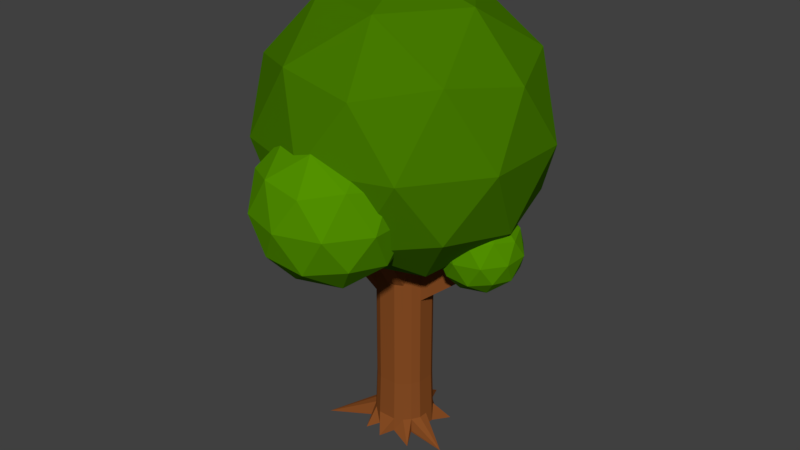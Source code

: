# Source: tree.blend  (saved by Blender 2.79.0; exported with 4.5.12 LTS)
import bpy
from mathutils import Matrix  # noqa: F401  (used for matrix-valued properties, if any)

bpy.ops.wm.read_factory_settings(use_empty=True)
scene = bpy.context.scene
scene.name = 'Scene'

# ---- collections
col_collection_2 = bpy.data.collections.new('Collection 2'); scene.collection.children.link(col_collection_2)

# ---- materials (node trees are filled in below, after node groups)
mat_leaf_dark = bpy.data.materials.new('Leaf dark')
mat_leaf_dark.alpha_threshold = 0.0
mat_leaf_dark.use_transparent_shadow = False
mat_leaf_dark.diffuse_color = (0.05952, 0.1902, 0.0, 1.0)
mat_leaf_dark.roughness = 0.5
mat_leaf_dark.specular_intensity = 0.0
mat_wood = bpy.data.materials.new('wood')
mat_wood.alpha_threshold = 0.0
mat_wood.use_transparent_shadow = False
mat_wood.diffuse_color = (0.2462, 0.07478, 0.0178, 1.0)
mat_wood.roughness = 0.5
mat_wood.specular_intensity = 0.0
mat_wood.line_color = (0.0, 0.0, 0.0, 1.0)
mat_leaf_light = bpy.data.materials.new('leaf light')
mat_leaf_light.alpha_threshold = 0.0
mat_leaf_light.use_transparent_shadow = False
mat_leaf_light.diffuse_color = (0.08568, 0.281, 0.0, 1.0)
mat_leaf_light.roughness = 0.5
mat_leaf_light.specular_intensity = 0.0

# ---- material node trees

# ---- world
world_world = bpy.data.worlds.new('World'); scene.world = world_world
world_world.color = (0.05088, 0.05088, 0.05088)
world_world.use_sun_shadow = False
world_world.sun_shadow_jitter_overblur = 0.0
world_world.cycles.sampling_method = 'MANUAL'

# ---- meshes
me_icosphere = bpy.data.meshes.new('Icosphere')
me_icosphere.from_pydata([(0.0, 0.0, -1.0), (0.7236, -0.5257, -0.4472), (-0.2764, -0.8506, -0.4472), (-0.8944, 0.0, -0.4472), (-0.2764, 0.8506, -0.4472), (0.7236, 0.5257, -0.4472), (0.2764, -0.8506, 0.4472), (-0.7236, -0.5257, 0.4472), (-0.7236, 0.5257, 0.4472), (0.2764, 0.8506, 0.4472), (0.8944, 0.0, 0.4472), (0.0, 0.0, 1.0), (-0.1625, -0.5, -0.8507), (0.4253, -0.309, -0.8507), (0.2629, -0.809, -0.5257), (0.8506, 0.0, -0.5257), (0.4253, 0.309, -0.8507), (-0.5257, 0.0, -0.8507), (-0.6882, -0.5, -0.5257), (-0.1625, 0.5, -0.8507), (-0.6882, 0.5, -0.5257), (0.2629, 0.809, -0.5257), (0.9511, -0.309, 0.0), (0.9511, 0.309, 0.0), (0.0, -1.0, 0.0), (0.5878, -0.809, 0.0), (-0.9511, -0.309, 0.0), (-0.5878, -0.809, 0.0), (-0.5878, 0.809, 0.0), (-0.9511, 0.309, 0.0), (0.5878, 0.809, 0.0), (0.0, 1.0, 0.0), (0.6882, -0.5, 0.5257), (-0.2629, -0.809, 0.5257), (-0.8506, 0.0, 0.5257), (-0.2629, 0.809, 0.5257), (0.6882, 0.5, 0.5257), (0.1625, -0.5, 0.8507), (0.5257, 0.0, 0.8507), (-0.4253, -0.309, 0.8507), (-0.4253, 0.309, 0.8507), (0.1625, 0.5, 0.8507), (0.06755, 0.2026, -2.3), (0.03492, 0.1048, -0.2986), (0.2026, 0.06755, -2.3), (0.1048, 0.03492, -0.2986), (0.06755, 0.06755, -2.3), (0.06755, 0.1351, -2.3), (0.1351, 0.06755, -2.3), (0.1351, 0.1351, -2.3), (0.2513, 0.2249, -2.343), (0.1396, 0.2124, -2.358), (0.08685, 0.06577, -0.2986), (0.06577, 0.08894, -0.2986), (0.06333, 0.19, -1.9), (0.06333, 0.19, -1.5), (0.06333, 0.19, -1.099), (0.05912, 0.1773, -0.7637), (0.1773, 0.05912, -0.6999), (0.6167, 0.06333, -0.8913), (0.19, 0.06333, -1.5), (0.19, 0.06333, -1.9), (0.1113, 0.1505, -0.6999), (0.1193, 0.1613, -1.099), (0.1193, 0.1613, -1.5), (0.1193, 0.1613, -1.9), (0.147, 0.1113, -0.6999), (0.1575, 0.1193, -1.099), (0.1575, 0.1193, -1.5), (0.1575, 0.1193, -1.9), (-0.06755, 0.2026, -2.3), (-0.03492, 0.1048, -0.2986), (-0.2026, 0.06755, -2.3), (-0.1048, 0.03492, -0.2986), (-0.06755, 0.06755, -2.3), (-0.06755, 0.1351, -2.3), (-0.1351, 0.06755, -2.3), (-0.1351, 0.1351, -2.3), (-0.3397, 0.1801, -2.443), (-0.1272, 0.172, -2.3), (-0.08685, 0.06577, -0.2986), (-0.06577, 0.08894, -0.2986), (-1.476e-09, 0.3815, -2.3), (1.351e-09, 0.1048, -0.2986), (-1.476e-09, 0.06755, -2.3), (-1.476e-09, 0.1351, -2.3), (-0.06333, 0.19, -1.9), (-0.06333, 0.19, -1.5), (-0.06333, 0.19, -1.099), (-0.05912, 0.1773, -0.7637), (-0.1773, 0.05912, -0.6999), (-0.19, 0.06333, -1.141), (-0.19, 0.06333, -1.5), (-0.19, 0.06333, -1.9), (-0.1113, 0.1505, -0.7637), (-0.1193, 0.1613, -1.099), (-0.1193, 0.1613, -1.5), (-0.1193, 0.1613, -1.9), (-0.147, 0.1113, -0.6999), (-0.1575, 0.1193, -1.099), (-0.1575, 0.1193, -1.5), (-0.1575, 0.1193, -1.9), (-1.887e-10, 0.19, -1.9), (0.0, 0.19, -1.5), (-3.775e-10, 0.19, -1.099), (7.574e-10, 0.1773, -0.7637), (0.06755, -0.2026, -2.3), (0.03492, -0.1048, -0.2986), (0.3758, -0.05537, -2.417), (0.1048, -0.03492, -0.2986), (0.06755, -0.06755, -2.3), (0.1048, -1.777e-09, -0.2986), (0.06755, -0.1351, -2.3), (0.2026, -6.71e-11, -2.3), (0.06755, -6.71e-11, -2.3), (0.1351, -0.06755, -2.3), (0.1351, -0.1351, -2.3), (0.168, -0.1272, -2.3), (0.1915, -0.2035, -2.382), (0.08685, -0.06577, -0.2986), (0.06577, -0.08894, -0.2986), (0.1351, -6.71e-11, -2.3), (0.06333, -0.19, -1.9), (0.06333, -0.19, -1.5), (0.06333, -0.19, -1.099), (0.05912, -0.1773, -0.6999), (0.1773, -0.05912, -0.6999), (0.19, -0.06333, -1.099), (0.19, -0.06333, -1.5), (0.19, -0.06333, -1.9), (0.1773, 1.014e-10, -0.6999), (0.6167, -5.662e-10, -0.8913), (0.19, -5.662e-10, -1.5), (0.19, 0.0, -1.9), (0.1113, -0.1505, -0.6999), (0.1193, -0.1613, -1.099), (0.1193, -0.1613, -1.5), (0.1193, -0.1613, -1.9), (0.147, -0.1113, -0.6999), (0.1575, -0.1193, -1.099), (0.1575, -0.1193, -1.5), (0.1575, -0.1193, -1.9), (-0.06755, -0.2026, -2.3), (-0.03492, -0.1048, -0.2986), (-0.4869, -0.2769, -2.348), (-0.1048, -0.03492, -0.2986), (-0.06755, -0.06755, -2.3), (-0.1048, -1.777e-09, -0.2986), (-0.06755, -0.1351, -2.3), (-0.2026, -6.71e-11, -2.3), (-0.06755, -6.71e-11, -2.3), (-0.1351, -0.06755, -2.3), (-0.1351, -0.1351, -2.3), (-0.168, -0.1272, -2.3), (-0.1593, -0.2425, -2.356), (-0.08685, -0.06577, -0.2986), (-0.06577, -0.08894, -0.2986), (-0.1351, -6.71e-11, -2.3), (-1.476e-09, -6.71e-11, -2.3), (0.01002, -0.2941, -2.321), (1.351e-09, -0.1048, -0.2986), (-1.476e-09, -0.06755, -2.3), (-1.476e-09, -0.1351, -2.3), (-0.06333, -0.19, -1.9), (-0.06333, -0.19, -1.5), (-0.06333, -0.19, -1.099), (-0.05912, -0.1773, -0.6999), (-0.1773, -0.05912, -0.6999), (-0.6232, -0.06333, -0.8828), (-0.19, -0.06333, -1.5), (-0.19, -0.06333, -1.9), (-0.1773, 1.014e-10, -0.6999), (-0.6232, -5.662e-10, -0.8828), (-0.19, -5.662e-10, -1.5), (-0.19, 0.0, -1.9), (-0.1113, -0.1505, -0.6999), (-0.1193, -0.1613, -1.099), (-0.1193, -0.1613, -1.5), (-0.1193, -0.1613, -1.9), (-0.147, -0.1113, -0.6999), (-0.1575, -0.1193, -1.137), (-0.1575, -0.1193, -1.5), (-0.1575, -0.1193, -1.9), (-1.887e-10, -0.19, -1.9), (0.0, -0.19, -1.5), (-3.775e-10, -0.19, -1.099), (7.574e-10, -0.1773, -0.6999), (0.1963, 0.06544, -2.1), (0.1963, -3.355e-11, -2.1), (0.1232, 0.1666, -2.1), (0.1627, 0.1232, -2.1), (0.06544, 0.1963, -2.1), (-8.325e-10, 0.1963, -2.1), (-0.1963, 0.06544, -2.1), (-0.1963, -3.355e-11, -2.1), (-0.1232, 0.1666, -2.1), (-0.1627, 0.1232, -2.1), (-0.06544, 0.1963, -2.1), (0.1963, -0.06544, -2.1), (0.1232, -0.1666, -2.1), (0.1627, -0.1232, -2.1), (0.06544, -0.1963, -2.1), (-8.325e-10, -0.1963, -2.1), (-0.1963, -0.06544, -2.1), (-0.1232, -0.1666, -2.1), (-0.1627, -0.1232, -2.1), (-0.06544, -0.1963, -2.1), (0.1995, 0.06649, -2.2), (0.1995, -5.033e-11, -2.2), (0.1252, 0.1693, -2.2), (0.1653, 0.1252, -2.2), (-0.1995, 0.06649, -2.2), (-0.1995, -5.033e-11, -2.2), (-0.1252, 0.1693, -2.2), (-0.1653, 0.1252, -2.2), (0.1995, -0.06649, -2.2), (0.1252, -0.1693, -2.2), (0.1653, -0.1252, -2.2), (-0.1995, -0.06649, -2.2), (-0.1252, -0.1693, -2.2), (-0.1653, -0.1252, -2.2), (0.06649, 0.1995, -2.2), (-1.154e-09, 0.1995, -2.2), (-0.06649, 0.1995, -2.2), (0.06649, -0.1995, -2.2), (-1.154e-09, -0.1995, -2.2), (-0.06649, -0.1995, -2.2), (0.06333, 0.19, -0.9659), (0.06333, 0.19, -0.8324), (0.19, 0.06333, -0.8883), (0.6167, 0.06333, -0.7579), (0.19, 6.291e-11, -0.8883), (0.6167, -2.516e-10, -0.7579), (0.1193, 0.1613, -0.8324), (0.1193, 0.1613, -0.9659), (0.1575, 0.1193, -0.9054), (0.1575, 0.1193, -0.9659), (-0.03169, 0.7454, -0.7972), (-0.03169, 0.7454, -0.6638), (-0.09502, 0.7454, -0.7972), (-0.09502, 0.7454, -0.6638), (-0.19, 0.06333, -0.8324), (-0.19, 0.06333, -1.098), (-0.19, 6.291e-11, -0.8324), (-0.19, -2.516e-10, -1.073), (-0.1193, 0.1613, -0.8324), (-0.1193, 0.1613, -0.9659), (-0.1575, 0.1193, -0.8324), (-0.1575, 0.1193, -0.9659), (0.1086, -0.6765, -0.3614), (0.1086, -0.6765, -0.228), (0.19, -0.06333, -0.8324), (0.19, -0.06333, -0.9659), (0.1645, -0.6478, -0.228), (0.1645, -0.6478, -0.3614), (0.1575, -0.1193, -0.8324), (0.1575, -0.1193, -0.9659), (0.0, -0.19, -0.9659), (3.775e-10, -0.19, -0.8324), (-0.06333, -0.19, -0.9659), (-0.06333, -0.19, -0.8324), (-0.19, -0.06333, -0.8324), (-0.19, -0.06333, -1.063), (-0.1193, -0.1613, -0.8324), (-0.1193, -0.1613, -0.9659), (-0.1575, -0.1193, -0.8324), (-0.1575, -0.1193, -1.091), (0.06333, 0.19, -1.366), (0.06333, 0.19, -1.233), (0.19, 0.06333, -1.233), (0.19, 0.06333, -1.366), (0.19, -5.662e-10, -1.233), (0.19, -5.662e-10, -1.366), (0.1193, 0.1613, -1.233), (0.1193, 0.1613, -1.366), (0.1575, 0.1193, -1.233), (0.1575, 0.1193, -1.366), (-1.258e-10, 0.19, -1.366), (-2.516e-10, 0.19, -1.233), (-0.06333, 0.19, -1.366), (-0.06333, 0.19, -1.233), (-0.19, 0.06333, -1.189), (-0.19, 0.06333, -1.301), (-0.6232, -5.662e-10, -1.016), (-0.19, -5.662e-10, -1.301), (-0.1193, 0.1613, -1.233), (-0.1193, 0.1613, -1.366), (-0.1575, 0.1193, -1.233), (-0.1575, 0.1193, -1.366), (0.06333, -0.19, -1.366), (0.06333, -0.19, -1.233), (0.19, -0.06333, -1.233), (0.19, -0.06333, -1.366), (0.1193, -0.1613, -1.233), (0.1193, -0.1613, -1.366), (0.1575, -0.1193, -1.233), (0.1575, -0.1193, -1.366), (-1.258e-10, -0.19, -1.366), (-2.516e-10, -0.19, -1.233), (-0.06333, -0.19, -1.366), (-0.06333, -0.19, -1.233), (-0.6232, -0.06333, -1.016), (-0.19, -0.06333, -1.301), (-0.1193, -0.1613, -1.233), (-0.1193, -0.1613, -1.366), (-0.1575, -0.1193, -1.191), (-0.1575, -0.1193, -1.301), (0.005699, 0.0171, 0.45), (0.0171, 0.005699, 0.45), (0.005699, 0.005699, 0.45), (0.005699, 0.0114, 0.45), (0.0114, 0.005699, 0.45), (0.0114, 0.0114, 0.45), (0.01417, 0.01073, 0.45), (0.01073, 0.01451, 0.45), (-0.005699, 0.0171, 0.45), (-0.0171, 0.005699, 0.45), (-0.005699, 0.005699, 0.45), (-0.005699, 0.0114, 0.45), (-0.0114, 0.005699, 0.45), (-0.0114, 0.0114, 0.45), (-0.01417, 0.01073, 0.45), (-0.01073, 0.01451, 0.45), (1.058e-09, 0.0171, 0.45), (1.058e-09, 0.005699, 0.45), (1.058e-09, 0.0114, 0.45), (0.005699, -0.0171, 0.45), (0.0171, -0.005699, 0.45), (0.005699, -0.005699, 0.45), (0.005699, 1.418e-09, 0.45), (0.0171, 1.418e-09, 0.45), (0.005699, -0.0114, 0.45), (0.0114, -0.005699, 0.45), (0.0114, -0.0114, 0.45), (0.01417, -0.01073, 0.45), (0.01073, -0.01451, 0.45), (0.0114, 1.418e-09, 0.45), (-0.005699, -0.0171, 0.45), (-0.0171, -0.005699, 0.45), (-0.005699, -0.005699, 0.45), (-0.005699, 1.418e-09, 0.45), (-0.0171, 1.418e-09, 0.45), (-0.005699, -0.0114, 0.45), (-0.0114, -0.005699, 0.45), (-0.0114, -0.0114, 0.45), (-0.01417, -0.01073, 0.45), (-0.01073, -0.01451, 0.45), (-0.0114, 1.418e-09, 0.45), (1.058e-09, -0.0171, 0.45), (1.058e-09, -0.005699, 0.45), (1.058e-09, -0.0114, 0.45), (1.058e-09, 1.418e-09, 0.45), (-0.5936, 0.002728, -0.6629), (-0.7931, 0.1476, -0.8152), (-0.5175, 0.2372, -0.8152), (-0.3471, 0.002728, -0.8152), (-0.5175, -0.2317, -0.8152), (-0.7931, -0.1422, -0.8152), (-0.6698, 0.2372, -1.062), (-0.3942, 0.1476, -1.062), (-0.3942, -0.1422, -1.062), (-0.6698, -0.2317, -1.062), (-0.8401, 0.002728, -1.062), (-0.5936, 0.002728, -1.214), (-0.5489, 0.1405, -0.704), (-0.7109, 0.08789, -0.704), (-0.6661, 0.2257, -0.7936), (-0.8281, 0.002728, -0.7936), (-0.7109, -0.08243, -0.704), (-0.4488, 0.002728, -0.704), (-0.404, 0.1405, -0.7936), (-0.5489, -0.1351, -0.704), (-0.404, -0.1351, -0.7936), (-0.6661, -0.2202, -0.7936), (-0.8558, 0.08789, -0.9385), (-0.8558, -0.08244, -0.9385), (-0.5936, 0.2783, -0.9385), (-0.7556, 0.2257, -0.9385), (-0.3315, 0.08789, -0.9385), (-0.4317, 0.2257, -0.9385), (-0.4317, -0.2202, -0.9385), (-0.3315, -0.08244, -0.9385), (-0.7556, -0.2202, -0.9385), (-0.5936, -0.2729, -0.9385), (-0.7833, 0.1405, -1.083), (-0.5212, 0.2257, -1.083), (-0.3592, 0.002728, -1.083), (-0.5212, -0.2202, -1.083), (-0.7833, -0.1351, -1.083), (-0.6384, 0.1405, -1.173), (-0.7385, 0.002728, -1.173), (-0.4764, 0.08789, -1.173), (-0.4764, -0.08243, -1.173), (-0.6384, -0.1351, -1.173), (-0.1107, 0.7402, -1.098), (0.1595, 0.544, -0.8914), (-0.2138, 0.4227, -0.8914), (-0.4445, 0.7402, -0.8914), (-0.2138, 1.058, -0.8914), (0.1595, 0.9365, -0.8914), (-0.007485, 0.4227, -0.5576), (-0.3808, 0.544, -0.5576), (-0.3808, 0.9365, -0.5576), (-0.007485, 1.058, -0.5576), (0.2232, 0.7402, -0.5576), (-0.1107, 0.7402, -0.3512), (-0.1713, 0.5536, -1.042), (0.04811, 0.6249, -1.042), (-0.01253, 0.4382, -0.9208), (0.2069, 0.7402, -0.9208), (0.04811, 0.8556, -1.042), (-0.3069, 0.7402, -1.042), (-0.3676, 0.5536, -0.9208), (-0.1713, 0.9269, -1.042), (-0.3676, 0.9269, -0.9208), (-0.01253, 1.042, -0.9208), (0.2444, 0.6249, -0.7245), (0.2444, 0.8556, -0.7245), (-0.1107, 0.3669, -0.7245), (0.1088, 0.4382, -0.7245), (-0.4657, 0.6249, -0.7245), (-0.3301, 0.4382, -0.7245), (-0.3301, 1.042, -0.7245), (-0.4657, 0.8556, -0.7245), (0.1088, 1.042, -0.7245), (-0.1107, 1.114, -0.7245), (0.1462, 0.5536, -0.5282), (-0.2088, 0.4382, -0.5282), (-0.4282, 0.7402, -0.5282), (-0.2088, 1.042, -0.5282), (0.1462, 0.9269, -0.5282), (-0.05002, 0.5536, -0.4069), (0.08559, 0.7402, -0.407), (-0.2694, 0.6249, -0.4069), (-0.2694, 0.8556, -0.4069), (-0.05002, 0.9269, -0.4069), (0.5985, 0.03665, -1.017), (0.8101, -0.1171, -0.8553), (0.5177, -0.2121, -0.8553), (0.3369, 0.03665, -0.8553), (0.5177, 0.2854, -0.8553), (0.8101, 0.1904, -0.8553), (0.6793, -0.2121, -0.5937), (0.3869, -0.1171, -0.5937), (0.3869, 0.1904, -0.5937), (0.6793, 0.2854, -0.5937), (0.8601, 0.03665, -0.5937), (0.5985, 0.03665, -0.4321), (0.551, -0.1096, -0.9733), (0.7229, -0.05371, -0.9733), (0.6754, -0.1999, -0.8782), (0.8473, 0.03665, -0.8782), (0.7229, 0.127, -0.9733), (0.4448, 0.03665, -0.9733), (0.3972, -0.1096, -0.8782), (0.551, 0.1829, -0.9733), (0.3972, 0.1829, -0.8782), (0.6754, 0.2732, -0.8782), (0.8766, -0.05371, -0.7245), (0.8766, 0.127, -0.7245), (0.5985, -0.2558, -0.7245), (0.7704, -0.1999, -0.7245), (0.3204, -0.05371, -0.7245), (0.4266, -0.1999, -0.7245), (0.4266, 0.2732, -0.7245), (0.3204, 0.127, -0.7245), (0.7704, 0.2732, -0.7245), (0.5985, 0.3291, -0.7245), (0.7998, -0.1096, -0.5708), (0.5216, -0.1999, -0.5708), (0.3497, 0.03665, -0.5708), (0.5216, 0.2732, -0.5708), (0.7998, 0.1829, -0.5708), (0.646, -0.1096, -0.4757), (0.7522, 0.03665, -0.4757), (0.4741, -0.05371, -0.4757), (0.4741, 0.127, -0.4757), (0.646, 0.1829, -0.4757), (0.0, -0.7015, -0.8427), (0.3754, -0.9742, -0.5559), (-0.1434, -1.143, -0.5559), (-0.4641, -0.7015, -0.5559), (-0.1434, -0.2601, -0.5559), (0.3754, -0.4287, -0.5559), (0.1434, -1.143, -0.09183), (-0.3754, -0.9742, -0.09184), (-0.3754, -0.4287, -0.09184), (0.1434, -0.2601, -0.09183), (0.4641, -0.7015, -0.09184), (0.0, -0.7015, 0.195), (-0.08429, -0.9609, -0.7652), (0.2207, -0.8618, -0.7652), (0.1364, -1.121, -0.5966), (0.4413, -0.7015, -0.5966), (0.2207, -0.5411, -0.7652), (-0.2728, -0.7015, -0.7652), (-0.3571, -0.9609, -0.5966), (-0.08429, -0.442, -0.7652), (-0.3571, -0.442, -0.5966), (0.1364, -0.2817, -0.5966), (0.4934, -0.8618, -0.3239), (0.4934, -0.5411, -0.3239), (0.0, -1.22, -0.3239), (0.305, -1.121, -0.3239), (-0.4934, -0.8618, -0.3239), (-0.305, -1.121, -0.3239), (-0.305, -0.2817, -0.3239), (-0.4934, -0.5411, -0.3239), (0.305, -0.2817, -0.3239), (0.0, -0.1826, -0.3239), (0.3571, -0.9609, -0.0511), (-0.1364, -1.121, -0.0511), (-0.4413, -0.7015, -0.0511), (-0.1364, -0.2817, -0.0511), (0.3571, -0.442, -0.0511), (0.08429, -0.9609, 0.1175), (0.2728, -0.7015, 0.1175), (-0.2207, -0.8618, 0.1175), (-0.2207, -0.5411, 0.1175), (0.08429, -0.442, 0.1175)], [], [(0, 13, 12), (1, 13, 15), (0, 12, 17), (0, 17, 19), (0, 19, 16), (1, 15, 22), (2, 14, 24), (3, 18, 26), (4, 20, 28), (5, 21, 30), (1, 22, 25), (2, 24, 27), (3, 26, 29), (4, 28, 31), (5, 30, 23), (6, 32, 37), (7, 33, 39), (8, 34, 40), (9, 35, 41), (10, 36, 38), (38, 41, 11), (38, 36, 41), (36, 9, 41), (41, 40, 11), (41, 35, 40), (35, 8, 40), (40, 39, 11), (40, 34, 39), (34, 7, 39), (39, 37, 11), (39, 33, 37), (33, 6, 37), (37, 38, 11), (37, 32, 38), (32, 10, 38), (23, 36, 10), (23, 30, 36), (30, 9, 36), (31, 35, 9), (31, 28, 35), (28, 8, 35), (29, 34, 8), (29, 26, 34), (26, 7, 34), (27, 33, 7), (27, 24, 33), (24, 6, 33), (25, 32, 6), (25, 22, 32), (22, 10, 32), (30, 31, 9), (30, 21, 31), (21, 4, 31), (28, 29, 8), (28, 20, 29), (20, 3, 29), (26, 27, 7), (26, 18, 27), (18, 2, 27), (24, 25, 6), (24, 14, 25), (14, 1, 25), (22, 23, 10), (22, 15, 23), (15, 5, 23), (16, 21, 5), (16, 19, 21), (19, 4, 21), (19, 20, 4), (19, 17, 20), (17, 3, 20), (17, 18, 3), (17, 12, 18), (12, 2, 18), (15, 16, 5), (15, 13, 16), (13, 0, 16), (12, 14, 2), (12, 13, 14), (13, 1, 14), (49, 48, 46, 47), (48, 121, 114, 46), (44, 113, 121, 48), (58, 45, 111, 130), (62, 53, 52, 66), (48, 49, 44), (47, 42, 49), (50, 49, 51), (49, 42, 51), (49, 50, 44), (58, 66, 52, 45), (57, 43, 53, 62), (42, 47, 85, 82), (47, 46, 84, 85), (221, 42, 82, 222), (46, 114, 158, 84), (43, 57, 105, 83), (227, 56, 104, 237), (267, 55, 103, 277), (55, 54, 102, 103), (191, 54, 65, 189), (54, 55, 64, 65), (268, 56, 63, 273), (228, 57, 62, 233), (187, 190, 69, 61), (61, 69, 68, 60), (269, 275, 67, 59), (229, 235, 66, 58), (189, 65, 69, 190), (65, 64, 68, 69), (273, 63, 67, 275), (233, 62, 66, 235), (187, 61, 133, 188), (61, 60, 132, 133), (269, 59, 131, 271), (229, 58, 130, 231), (77, 75, 74, 76), (76, 74, 150, 157), (72, 76, 157, 149), (90, 171, 147, 73), (94, 98, 80, 81), (76, 72, 77), (75, 77, 70), (78, 79, 77), (77, 79, 70), (77, 72, 78), (90, 73, 80, 98), (89, 94, 81, 71), (70, 82, 85, 75), (75, 85, 84, 74), (223, 222, 82, 70), (74, 84, 158, 150), (71, 83, 105, 89), (239, 237, 104, 88), (279, 277, 103, 87), (87, 103, 102, 86), (197, 195, 97, 86), (86, 97, 96, 87), (280, 285, 95, 88), (240, 245, 94, 89), (193, 93, 101, 196), (93, 92, 100, 101), (281, 91, 99, 287), (241, 90, 98, 247), (195, 196, 101, 97), (97, 101, 100, 96), (285, 287, 99, 95), (245, 247, 98, 94), (193, 194, 174, 93), (93, 174, 173, 92), (281, 283, 172, 91), (241, 243, 171, 90), (116, 112, 110, 115), (115, 110, 114, 121), (108, 115, 121, 113), (143, 160, 348, 337), (126, 130, 111, 109), (134, 138, 119, 120), (115, 108, 116), (112, 116, 106), (117, 118, 116), (116, 118, 106), (116, 108, 117), (45, 52, 313, 308), (160, 107, 326, 348), (52, 53, 314, 313), (83, 71, 315, 323), (53, 43, 307, 314), (126, 109, 119, 138), (125, 134, 120, 107), (147, 145, 338, 341), (106, 159, 162, 112), (145, 155, 345, 338), (109, 111, 330, 327), (112, 162, 161, 110), (224, 225, 159, 106), (110, 161, 158, 114), (107, 160, 186, 125), (249, 257, 185, 124), (289, 297, 184, 123), (123, 184, 183, 122), (201, 199, 137, 122), (122, 137, 136, 123), (290, 293, 135, 124), (250, 253, 134, 125), (198, 129, 141, 200), (129, 128, 140, 141), (291, 127, 139, 295), (251, 126, 138, 255), (199, 200, 141, 137), (137, 141, 140, 136), (293, 295, 139, 135), (253, 255, 138, 134), (198, 188, 133, 129), (129, 133, 132, 128), (291, 271, 131, 127), (251, 231, 130, 126), (152, 151, 146, 148), (119, 109, 327, 334), (155, 156, 346, 345), (151, 157, 150, 146), (144, 149, 157, 151), (120, 119, 334, 335), (167, 145, 147, 171), (175, 156, 155, 179), (151, 152, 144), (148, 142, 152), (153, 152, 154), (152, 142, 154), (152, 153, 144), (73, 147, 341, 316), (156, 143, 337, 346), (107, 120, 335, 326), (80, 73, 316, 321), (81, 80, 321, 322), (167, 179, 155, 145), (166, 143, 156, 175), (43, 83, 323, 307), (142, 148, 162, 159), (71, 81, 322, 315), (111, 45, 308, 330), (148, 146, 161, 162), (226, 142, 159, 225), (146, 150, 158, 161), (143, 166, 186, 160), (259, 165, 185, 257), (299, 164, 184, 297), (164, 163, 183, 184), (206, 163, 178, 204), (163, 164, 177, 178), (300, 165, 176, 303), (260, 166, 175, 263), (203, 205, 182, 170), (170, 182, 181, 169), (301, 305, 180, 168), (261, 265, 179, 167), (204, 178, 182, 205), (178, 177, 181, 182), (303, 176, 180, 305), (263, 175, 179, 265), (203, 170, 174, 194), (170, 169, 173, 174), (301, 168, 172, 283), (261, 167, 171, 243), (218, 203, 194, 212), (219, 204, 205, 220), (218, 220, 205, 203), (226, 206, 204, 219), (163, 206, 202, 183), (215, 208, 188, 198), (216, 217, 200, 199), (215, 198, 200, 217), (224, 216, 199, 201), (122, 183, 202, 201), (211, 212, 194, 193), (213, 214, 196, 195), (211, 193, 196, 214), (223, 213, 195, 197), (86, 102, 192, 197), (207, 187, 188, 208), (209, 189, 190, 210), (207, 210, 190, 187), (221, 191, 189, 209), (54, 191, 192, 102), (42, 221, 209, 51), (44, 50, 210, 207), (51, 209, 210, 50), (44, 207, 208, 113), (70, 79, 213, 223), (72, 211, 214, 78), (79, 78, 214, 213), (72, 149, 212, 211), (106, 118, 216, 224), (108, 215, 217, 117), (118, 117, 217, 216), (108, 113, 208, 215), (142, 226, 219, 154), (144, 153, 220, 218), (154, 219, 220, 153), (144, 218, 212, 149), (206, 226, 225, 202), (201, 202, 225, 224), (197, 192, 222, 223), (191, 221, 222, 192), (168, 262, 244, 172), (262, 261, 243, 244), (176, 264, 266, 180), (264, 263, 265, 266), (168, 180, 266, 262), (262, 266, 265, 261), (165, 259, 264, 176), (259, 260, 263, 264), (166, 260, 258, 186), (260, 259, 257, 258), (127, 131, 232, 252), (252, 232, 231, 251), (135, 139, 256, 254), (254, 256, 255, 253), (127, 252, 256, 139), (252, 251, 255, 256), (124, 135, 254, 249), (249, 254, 253, 250), (125, 186, 258, 250), (250, 258, 257, 249), (91, 172, 244, 242), (242, 244, 243, 241), (95, 99, 248, 246), (246, 248, 247, 245), (91, 242, 248, 99), (242, 241, 247, 248), (88, 95, 246, 239), (239, 246, 245, 240), (89, 105, 238, 240), (240, 238, 237, 239), (59, 230, 232, 131), (230, 229, 231, 232), (63, 234, 236, 67), (234, 233, 235, 236), (59, 67, 236, 230), (230, 236, 235, 229), (56, 227, 234, 63), (227, 228, 233, 234), (57, 228, 238, 105), (228, 227, 237, 238), (169, 302, 284, 173), (302, 301, 283, 284), (177, 304, 306, 181), (304, 303, 305, 306), (169, 181, 306, 302), (302, 306, 305, 301), (164, 299, 304, 177), (299, 300, 303, 304), (165, 300, 298, 185), (300, 299, 297, 298), (128, 132, 272, 292), (292, 272, 271, 291), (136, 140, 296, 294), (294, 296, 295, 293), (128, 292, 296, 140), (292, 291, 295, 296), (123, 136, 294, 289), (289, 294, 293, 290), (124, 185, 298, 290), (290, 298, 297, 289), (92, 173, 284, 282), (282, 284, 283, 281), (96, 100, 288, 286), (286, 288, 287, 285), (92, 282, 288, 100), (282, 281, 287, 288), (87, 96, 286, 279), (279, 286, 285, 280), (88, 104, 278, 280), (280, 278, 277, 279), (60, 270, 272, 132), (270, 269, 271, 272), (64, 274, 276, 68), (274, 273, 275, 276), (60, 68, 276, 270), (270, 276, 275, 269), (55, 267, 274, 64), (267, 268, 273, 274), (56, 268, 278, 104), (268, 267, 277, 278), (312, 310, 309, 311), (311, 309, 329, 336), (308, 311, 336, 330), (312, 313, 314), (311, 308, 312), (310, 312, 307), (312, 314, 307), (312, 308, 313), (309, 324, 351, 329), (307, 323, 325, 310), (310, 325, 324, 309), (320, 319, 317, 318), (319, 347, 340, 317), (316, 341, 347, 319), (320, 322, 321), (319, 320, 316), (318, 315, 320), (320, 315, 322), (320, 321, 316), (317, 340, 351, 324), (315, 318, 325, 323), (318, 317, 324, 325), (333, 332, 328, 331), (332, 336, 329, 328), (327, 330, 336, 332), (333, 335, 334), (332, 333, 327), (331, 326, 333), (333, 326, 335), (333, 334, 327), (328, 329, 351, 349), (326, 331, 350, 348), (331, 328, 349, 350), (344, 342, 339, 343), (343, 339, 340, 347), (338, 343, 347, 341), (344, 345, 346), (343, 338, 344), (342, 344, 337), (344, 346, 337), (344, 338, 345), (339, 349, 351, 340), (337, 348, 350, 342), (342, 350, 349, 339), (352, 365, 364), (353, 365, 367), (352, 364, 369), (352, 369, 371), (352, 371, 368), (353, 367, 374), (354, 366, 376), (355, 370, 378), (356, 372, 380), (357, 373, 382), (353, 374, 377), (354, 376, 379), (355, 378, 381), (356, 380, 383), (357, 382, 375), (358, 384, 389), (359, 385, 391), (360, 386, 392), (361, 387, 393), (362, 388, 390), (390, 393, 363), (390, 388, 393), (388, 361, 393), (393, 392, 363), (393, 387, 392), (387, 360, 392), (392, 391, 363), (392, 386, 391), (386, 359, 391), (391, 389, 363), (391, 385, 389), (385, 358, 389), (389, 390, 363), (389, 384, 390), (384, 362, 390), (375, 388, 362), (375, 382, 388), (382, 361, 388), (383, 387, 361), (383, 380, 387), (380, 360, 387), (381, 386, 360), (381, 378, 386), (378, 359, 386), (379, 385, 359), (379, 376, 385), (376, 358, 385), (377, 384, 358), (377, 374, 384), (374, 362, 384), (382, 383, 361), (382, 373, 383), (373, 356, 383), (380, 381, 360), (380, 372, 381), (372, 355, 381), (378, 379, 359), (378, 370, 379), (370, 354, 379), (376, 377, 358), (376, 366, 377), (366, 353, 377), (374, 375, 362), (374, 367, 375), (367, 357, 375), (368, 373, 357), (368, 371, 373), (371, 356, 373), (371, 372, 356), (371, 369, 372), (369, 355, 372), (369, 370, 355), (369, 364, 370), (364, 354, 370), (367, 368, 357), (367, 365, 368), (365, 352, 368), (364, 366, 354), (364, 365, 366), (365, 353, 366), (394, 407, 406), (395, 407, 409), (394, 406, 411), (394, 411, 413), (394, 413, 410), (395, 409, 416), (396, 408, 418), (397, 412, 420), (398, 414, 422), (399, 415, 424), (395, 416, 419), (396, 418, 421), (397, 420, 423), (398, 422, 425), (399, 424, 417), (400, 426, 431), (401, 427, 433), (402, 428, 434), (403, 429, 435), (404, 430, 432), (432, 435, 405), (432, 430, 435), (430, 403, 435), (435, 434, 405), (435, 429, 434), (429, 402, 434), (434, 433, 405), (434, 428, 433), (428, 401, 433), (433, 431, 405), (433, 427, 431), (427, 400, 431), (431, 432, 405), (431, 426, 432), (426, 404, 432), (417, 430, 404), (417, 424, 430), (424, 403, 430), (425, 429, 403), (425, 422, 429), (422, 402, 429), (423, 428, 402), (423, 420, 428), (420, 401, 428), (421, 427, 401), (421, 418, 427), (418, 400, 427), (419, 426, 400), (419, 416, 426), (416, 404, 426), (424, 425, 403), (424, 415, 425), (415, 398, 425), (422, 423, 402), (422, 414, 423), (414, 397, 423), (420, 421, 401), (420, 412, 421), (412, 396, 421), (418, 419, 400), (418, 408, 419), (408, 395, 419), (416, 417, 404), (416, 409, 417), (409, 399, 417), (410, 415, 399), (410, 413, 415), (413, 398, 415), (413, 414, 398), (413, 411, 414), (411, 397, 414), (411, 412, 397), (411, 406, 412), (406, 396, 412), (409, 410, 399), (409, 407, 410), (407, 394, 410), (406, 408, 396), (406, 407, 408), (407, 395, 408), (436, 449, 448), (437, 449, 451), (436, 448, 453), (436, 453, 455), (436, 455, 452), (437, 451, 458), (438, 450, 460), (439, 454, 462), (440, 456, 464), (441, 457, 466), (437, 458, 461), (438, 460, 463), (439, 462, 465), (440, 464, 467), (441, 466, 459), (442, 468, 473), (443, 469, 475), (444, 470, 476), (445, 471, 477), (446, 472, 474), (474, 477, 447), (474, 472, 477), (472, 445, 477), (477, 476, 447), (477, 471, 476), (471, 444, 476), (476, 475, 447), (476, 470, 475), (470, 443, 475), (475, 473, 447), (475, 469, 473), (469, 442, 473), (473, 474, 447), (473, 468, 474), (468, 446, 474), (459, 472, 446), (459, 466, 472), (466, 445, 472), (467, 471, 445), (467, 464, 471), (464, 444, 471), (465, 470, 444), (465, 462, 470), (462, 443, 470), (463, 469, 443), (463, 460, 469), (460, 442, 469), (461, 468, 442), (461, 458, 468), (458, 446, 468), (466, 467, 445), (466, 457, 467), (457, 440, 467), (464, 465, 444), (464, 456, 465), (456, 439, 465), (462, 463, 443), (462, 454, 463), (454, 438, 463), (460, 461, 442), (460, 450, 461), (450, 437, 461), (458, 459, 446), (458, 451, 459), (451, 441, 459), (452, 457, 441), (452, 455, 457), (455, 440, 457), (455, 456, 440), (455, 453, 456), (453, 439, 456), (453, 454, 439), (453, 448, 454), (448, 438, 454), (451, 452, 441), (451, 449, 452), (449, 436, 452), (448, 450, 438), (448, 449, 450), (449, 437, 450), (478, 491, 490), (479, 491, 493), (478, 490, 495), (478, 495, 497), (478, 497, 494), (479, 493, 500), (480, 492, 502), (481, 496, 504), (482, 498, 506), (483, 499, 508), (479, 500, 503), (480, 502, 505), (481, 504, 507), (482, 506, 509), (483, 508, 501), (484, 510, 515), (485, 511, 517), (486, 512, 518), (487, 513, 519), (488, 514, 516), (516, 519, 489), (516, 514, 519), (514, 487, 519), (519, 518, 489), (519, 513, 518), (513, 486, 518), (518, 517, 489), (518, 512, 517), (512, 485, 517), (517, 515, 489), (517, 511, 515), (511, 484, 515), (515, 516, 489), (515, 510, 516), (510, 488, 516), (501, 514, 488), (501, 508, 514), (508, 487, 514), (509, 513, 487), (509, 506, 513), (506, 486, 513), (507, 512, 486), (507, 504, 512), (504, 485, 512), (505, 511, 485), (505, 502, 511), (502, 484, 511), (503, 510, 484), (503, 500, 510), (500, 488, 510), (508, 509, 487), (508, 499, 509), (499, 482, 509), (506, 507, 486), (506, 498, 507), (498, 481, 507), (504, 505, 485), (504, 496, 505), (496, 480, 505), (502, 503, 484), (502, 492, 503), (492, 479, 503), (500, 501, 488), (500, 493, 501), (493, 483, 501), (494, 499, 483), (494, 497, 499), (497, 482, 499), (497, 498, 482), (497, 495, 498), (495, 481, 498), (495, 496, 481), (495, 490, 496), (490, 480, 496), (493, 494, 483), (493, 491, 494), (491, 478, 494), (490, 492, 480), (490, 491, 492), (491, 479, 492)])
me_icosphere.polygons.foreach_set('material_index', [0, 0, 0, 0, 0, 0, 0, 0, 0, 0, 0, 0, 0, 0, 0, 0, 0, 0, 0, 0, 0, 0, 0, 0, 0, 0, 0, 0, 0, 0, 0, 0, 0, 0, 0, 0, 0, 0, 0, 0, 0, 0, 0, 0, 0, 0, 0, 0, 0, 0, 0, 0, 0, 0, 0, 0, 0, 0, 0, 0, 0, 0, 0, 0, 0, 0, 0, 0, 0, 0, 0, 0, 0, 0, 0, 0, 0, 0, 0, 0, 1, 1, 1, 1, 1, 1, 1, 1, 1, 1, 1, 1, 1, 1, 1, 1, 1, 1, 1, 1, 1, 1, 1, 1, 1, 1, 1, 1, 1, 1, 1, 1, 1, 1, 1, 1, 1, 1, 1, 1, 1, 1, 1, 1, 1, 1, 1, 1, 1, 1, 1, 1, 1, 1, 1, 1, 1, 1, 1, 1, 1, 1, 1, 1, 1, 1, 1, 1, 1, 1, 1, 1, 1, 1, 1, 1, 1, 1, 1, 1, 1, 1, 1, 1, 1, 1, 1, 1, 1, 1, 1, 1, 1, 1, 1, 1, 1, 1, 1, 1, 1, 1, 1, 1, 1, 1, 1, 1, 1, 1, 1, 1, 1, 1, 1, 1, 1, 1, 1, 1, 1, 1, 1, 1, 1, 1, 1, 1, 1, 1, 1, 1, 1, 1, 1, 1, 1, 1, 1, 1, 1, 1, 1, 1, 1, 1, 1, 1, 1, 1, 1, 1, 1, 1, 1, 1, 1, 1, 1, 1, 1, 1, 1, 1, 1, 1, 1, 1, 1, 1, 1, 1, 1, 1, 1, 1, 1, 1, 1, 1, 1, 1, 1, 1, 1, 1, 1, 1, 1, 1, 1, 1, 1, 1, 1, 1, 1, 1, 1, 1, 1, 1, 1, 1, 1, 1, 1, 1, 1, 1, 1, 1, 1, 1, 1, 1, 1, 1, 1, 1, 1, 1, 1, 1, 1, 1, 1, 1, 1, 1, 1, 1, 1, 1, 1, 1, 1, 1, 1, 1, 1, 1, 1, 1, 1, 1, 1, 1, 1, 1, 1, 1, 1, 1, 1, 1, 1, 1, 1, 1, 1, 1, 1, 1, 1, 1, 1, 1, 1, 1, 1, 1, 1, 1, 1, 1, 1, 1, 1, 1, 1, 1, 1, 1, 1, 1, 1, 1, 1, 1, 1, 1, 1, 1, 1, 1, 1, 1, 1, 1, 1, 1, 1, 1, 1, 1, 1, 1, 1, 1, 1, 1, 1, 1, 1, 1, 1, 1, 1, 1, 1, 1, 1, 1, 1, 1, 1, 1, 2, 2, 2, 2, 2, 2, 2, 2, 2, 2, 2, 2, 2, 2, 2, 2, 2, 2, 2, 2, 2, 2, 2, 2, 2, 2, 2, 2, 2, 2, 2, 2, 2, 2, 2, 2, 2, 2, 2, 2, 2, 2, 2, 2, 2, 2, 2, 2, 2, 2, 2, 2, 2, 2, 2, 2, 2, 2, 2, 2, 2, 2, 2, 2, 2, 2, 2, 2, 2, 2, 2, 2, 2, 2, 2, 2, 2, 2, 2, 2, 2, 2, 2, 2, 2, 2, 2, 2, 2, 2, 2, 2, 2, 2, 2, 2, 2, 2, 2, 2, 2, 2, 2, 2, 2, 2, 2, 2, 2, 2, 2, 2, 2, 2, 2, 2, 2, 2, 2, 2, 2, 2, 2, 2, 2, 2, 2, 2, 2, 2, 2, 2, 2, 2, 2, 2, 2, 2, 2, 2, 2, 2, 2, 2, 2, 2, 2, 2, 2, 2, 2, 2, 2, 2, 2, 2, 2, 2, 2, 2, 2, 2, 2, 2, 2, 2, 2, 2, 2, 2, 2, 2, 2, 2, 2, 2, 2, 2, 2, 2, 2, 2, 2, 2, 2, 2, 2, 2, 2, 2, 2, 2, 2, 2, 2, 2, 2, 2, 2, 2, 2, 2, 2, 2, 2, 2, 2, 2, 2, 2, 2, 2, 2, 2, 2, 2, 2, 2, 2, 2, 2, 2, 2, 2, 2, 2, 2, 2, 2, 2, 2, 2, 2, 2, 2, 2, 2, 2, 2, 2, 2, 2, 2, 2, 2, 2, 2, 2, 2, 2, 2, 2, 2, 2, 2, 2, 2, 2, 2, 2, 2, 2, 2, 2, 2, 2, 2, 2, 2, 2, 2, 2, 2, 2, 2, 2, 2, 2, 2, 2, 2, 2, 2, 2, 2, 2, 2, 2, 2, 2, 2, 2, 2, 2, 2, 2, 2, 2, 2, 2, 2, 2, 2, 2, 2, 2, 2, 2, 2, 2, 2, 2, 2, 2, 2, 2, 2, 2, 2, 2])
me_icosphere.materials.append(mat_leaf_dark)
me_icosphere.materials.append(mat_wood)
me_icosphere.materials.append(mat_leaf_light)
me_icosphere.use_remesh_preserve_volume = False
me_icosphere.use_remesh_preserve_attributes = False
me_icosphere.use_mirror_vertex_groups = False
me_icosphere.update()

# ---- objects
ob_icosphere = bpy.data.objects.new('Icosphere', me_icosphere)

# ---- transforms, parenting, visibility, modifiers, constraints
ob_icosphere.location = (0.0, 0.0, 9.048)
ob_icosphere.scale = (3.948, 3.948, 3.948)
ob_icosphere.lineart.crease_threshold = 0.0

# ---- collection membership
col_collection_2.objects.link(ob_icosphere)

# ---- scene / render settings (as saved in the file)
scene.frame_start = 1; scene.frame_end = 250; scene.frame_set(1)
scene.render.engine = 'BLENDER_EEVEE_NEXT'
scene.render.resolution_percentage = 50
scene.render.dither_intensity = 0.0
scene.cycles.use_denoising = False
scene.cycles.samples = 128
scene.cycles.sampling_pattern = 'TABULATED_SOBOL'
scene.cycles.use_adaptive_sampling = False
scene.cycles.use_light_tree = False
scene.cycles.blur_glossy = 0.0
scene.cycles.sample_clamp_indirect = 0.0
scene.view_settings.view_transform = 'Standard'
bpy.context.view_layer.update()

# ---- added for rendering (the .blend has no active camera and no usable light): camera, sun
cam_auto = bpy.data.cameras.new('AutoCamera')
cam_auto.lens = 50.0
cam_auto.sensor_width = 36.0
cam_auto.clip_end = 1000.0
ob_auto_camera = bpy.data.objects.new('AutoCamera', cam_auto)
scene.collection.objects.link(ob_auto_camera)
ob_auto_camera.location = (16.7052, -20.257, 19.5645)
ob_auto_camera.rotation_euler = (1.09748, -7.21219e-08, 0.694738)
scene.camera = ob_auto_camera
light_auto_sun = bpy.data.lights.new('AutoSun', 'SUN')
light_auto_sun.energy = 3.0
light_auto_sun.angle = 0.0523599
ob_auto_sun = bpy.data.objects.new('AutoSun', light_auto_sun)
scene.collection.objects.link(ob_auto_sun)
ob_auto_sun.rotation_euler = (0.872665, 0.174533, 0.523599)
bpy.context.view_layer.update()
